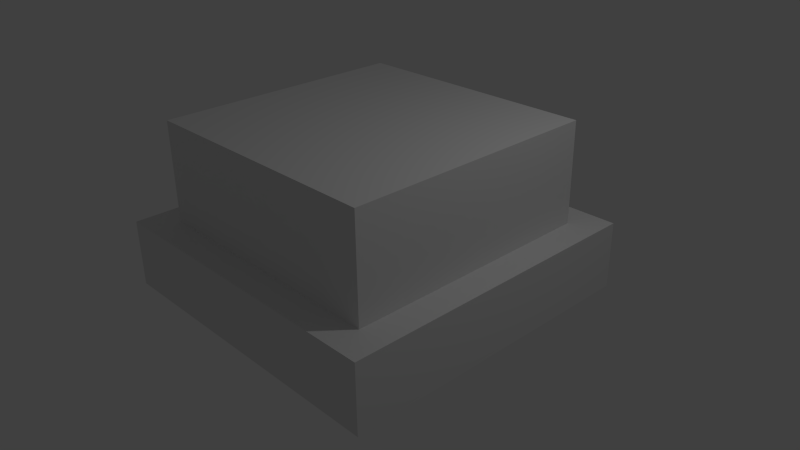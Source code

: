 # Source: Trophy.blend  (saved by Blender 2.73.0; exported with 4.5.12 LTS)
import bpy
from mathutils import Matrix  # noqa: F401  (used for matrix-valued properties, if any)

bpy.ops.wm.read_factory_settings(use_empty=True)
scene = bpy.context.scene
scene.name = 'Scene'

# ---- collections
col_collection_1 = bpy.data.collections.new('Collection 1'); scene.collection.children.link(col_collection_1)

# ---- materials (node trees are filled in below, after node groups)
mat_material = bpy.data.materials.new('Material')
mat_material.alpha_threshold = 0.0
mat_material.use_transparent_shadow = False
mat_material.roughness = 0.5
mat_material.line_color = (0.0, 0.0, 0.0, 1.0)

# ---- material node trees

# ---- world
world_world = bpy.data.worlds.new('World'); scene.world = world_world
world_world.color = (0.05088, 0.05088, 0.05088)
world_world.use_sun_shadow = False
world_world.sun_shadow_jitter_overblur = 0.0
world_world.cycles.sampling_method = 'MANUAL'
world_world.cycles.sample_map_resolution = 256

# ---- cameras
cam_camera = bpy.data.cameras.new('Camera')
cam_camera.clip_end = 100.0
cam_camera.lens = 35.0
cam_camera.sensor_width = 32.0
cam_camera.sensor_height = 18.0
cam_camera.ortho_scale = 7.314
cam_camera.dof.focus_distance = 0.0
cam_camera.dof.aperture_fstop = 128.0

# ---- lights
light_lamp = bpy.data.lights.new('Lamp', 'POINT')
light_lamp.transmission_factor = 0.0
light_lamp.cutoff_distance = 30.0
light_lamp.energy = 100.0
light_lamp.shadow_buffer_clip_start = 1.001
light_lamp.shadow_soft_size = 0.1
light_lamp.shadow_maximum_resolution = 0.006
light_lamp.use_absolute_resolution = True
light_lamp.cycles.use_multiple_importance_sampling = False

# ---- meshes
me_cube_001 = bpy.data.meshes.new('Cube.001')
me_cube_001.from_pydata([(1.0, 1.0, -1.0), (1.0, -1.0, -1.0), (-1.0, -1.0, -1.0), (-1.0, 1.0, -1.0), (1.0, 1.0, 1.0), (1.0, -1.0, 1.0), (-1.0, -1.0, 1.0), (-1.0, 1.0, 1.0)], [], [(0, 1, 2, 3), (4, 7, 6, 5), (0, 4, 5, 1), (1, 5, 6, 2), (2, 6, 7, 3), (4, 0, 3, 7)])
me_cube_001.materials.append(mat_material)
me_cube_001.use_remesh_preserve_volume = False
me_cube_001.use_remesh_preserve_attributes = False
me_cube_001.use_mirror_vertex_groups = False
me_cube_001.update()
me_cube = bpy.data.meshes.new('Cube')
me_cube.from_pydata([(1.0, 1.0, -1.0), (1.0, -1.0, -1.0), (-1.0, -1.0, -1.0), (-1.0, 1.0, -1.0), (1.0, 1.0, 1.0), (1.0, -1.0, 1.0), (-1.0, -1.0, 1.0), (-1.0, 1.0, 1.0)], [], [(0, 1, 2, 3), (4, 7, 6, 5), (0, 4, 5, 1), (1, 5, 6, 2), (2, 6, 7, 3), (4, 0, 3, 7)])
me_cube.materials.append(mat_material)
me_cube.use_remesh_preserve_volume = False
me_cube.use_remesh_preserve_attributes = False
me_cube.use_mirror_vertex_groups = False
me_cube.update()

# ---- objects
ob_cube_001 = bpy.data.objects.new('Cube.001', me_cube_001)
ob_cube = bpy.data.objects.new('Cube', me_cube)
ob_lamp = bpy.data.objects.new('Lamp', light_lamp)
ob_camera = bpy.data.objects.new('Camera', cam_camera)

# ---- transforms, parenting, visibility, modifiers, constraints
ob_cube_001.location = (0.0, 0.0, 1.133)
ob_cube_001.scale = (1.73, 1.73, 0.681)
ob_cube_001.lock_rotations_4d = False
ob_cube_001.empty_display_type = 'ARROWS'
ob_cube_001.lineart.crease_threshold = 0.0
ob_cube.location = (0.0, 0.0, 0.0)
ob_cube.scale = (2.134, 2.134, 0.4522)
ob_cube.lock_rotations_4d = False
ob_cube.empty_display_type = 'ARROWS'
ob_cube.lineart.crease_threshold = 0.0
ob_lamp.location = (4.076, 1.005, 5.904)
ob_lamp.rotation_euler = (0.6503, 0.05522, 1.866)
ob_lamp.lock_rotations_4d = False
ob_lamp.empty_display_type = 'ARROWS'
ob_lamp.color = (0.0, 0.0, 0.0, 0.0)
ob_lamp.lineart.crease_threshold = 0.0
ob_camera.location = (7.481, -6.508, 5.344)
ob_camera.rotation_euler = (1.109, 0.01082, 0.8149)
ob_camera.lock_rotations_4d = False
ob_camera.empty_display_type = 'ARROWS'
ob_camera.color = (0.0, 0.0, 0.0, 0.0)
ob_camera.display_type = 'WIRE'
ob_camera.lineart.crease_threshold = 0.0

# ---- collection membership
col_collection_1.objects.link(ob_cube_001)
col_collection_1.objects.link(ob_cube)
col_collection_1.objects.link(ob_lamp)
col_collection_1.objects.link(ob_camera)

# ---- scene / render settings (as saved in the file)
scene.camera = ob_camera
scene.frame_start = 1; scene.frame_end = 250; scene.frame_set(1)
scene.render.engine = 'BLENDER_EEVEE_NEXT'
scene.render.resolution_percentage = 50
scene.render.dither_intensity = 0.0
scene.cycles.use_denoising = False
scene.cycles.samples = 10
scene.cycles.sampling_pattern = 'TABULATED_SOBOL'
scene.cycles.light_sampling_threshold = 0.0
scene.cycles.use_adaptive_sampling = False
scene.cycles.use_light_tree = False
scene.cycles.blur_glossy = 0.0
scene.cycles.pixel_filter_type = 'GAUSSIAN'
scene.cycles.sample_clamp_indirect = 0.0
scene.view_settings.view_transform = 'Standard'
bpy.context.view_layer.update()
